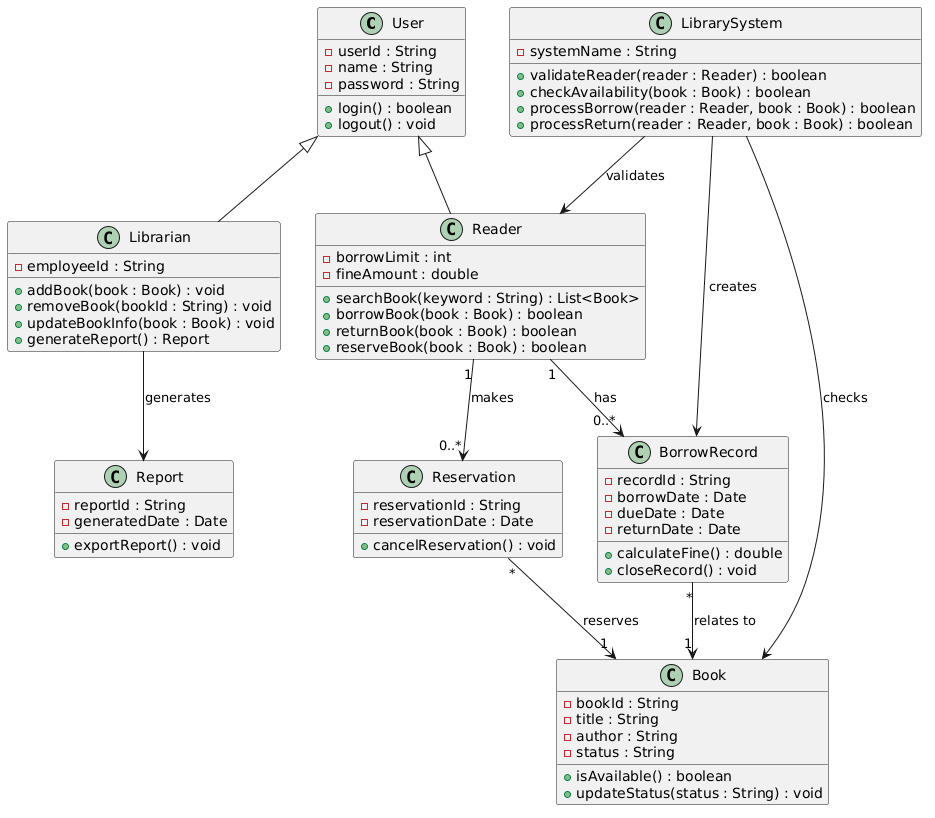

The diagram above was rendered by PlantUML. Its source (embedded in the PNG):
@startuml
class User {
  - userId : String
  - name : String
  - password : String
  + login() : boolean
  + logout() : void
}

class Reader {
  - borrowLimit : int
  - fineAmount : double
  + searchBook(keyword : String) : List<Book>
  + borrowBook(book : Book) : boolean
  + returnBook(book : Book) : boolean
  + reserveBook(book : Book) : boolean
}

class Librarian {
  - employeeId : String
  + addBook(book : Book) : void
  + removeBook(bookId : String) : void
  + updateBookInfo(book : Book) : void
  + generateReport() : Report
}

class Book {
  - bookId : String
  - title : String
  - author : String
  - status : String
  + isAvailable() : boolean
  + updateStatus(status : String) : void
}

class BorrowRecord {
  - recordId : String
  - borrowDate : Date
  - dueDate : Date
  - returnDate : Date
  + calculateFine() : double
  + closeRecord() : void
}

class Reservation {
  - reservationId : String
  - reservationDate : Date
  + cancelReservation() : void
}

class Report {
  - reportId : String
  - generatedDate : Date
  + exportReport() : void
}

class LibrarySystem {
  - systemName : String
  + validateReader(reader : Reader) : boolean
  + checkAvailability(book : Book) : boolean
  + processBorrow(reader : Reader, book : Book) : boolean
  + processReturn(reader : Reader, book : Book) : boolean
}

User <|-- Reader
User <|-- Librarian

Reader "1" --> "0..*" BorrowRecord : has
Reader "1" --> "0..*" Reservation : makes
BorrowRecord "*" --> "1" Book : relates to
Reservation "*" --> "1" Book : reserves
Librarian --> Report : generates
LibrarySystem --> Reader : validates
LibrarySystem --> Book : checks
LibrarySystem --> BorrowRecord : creates
@enduml